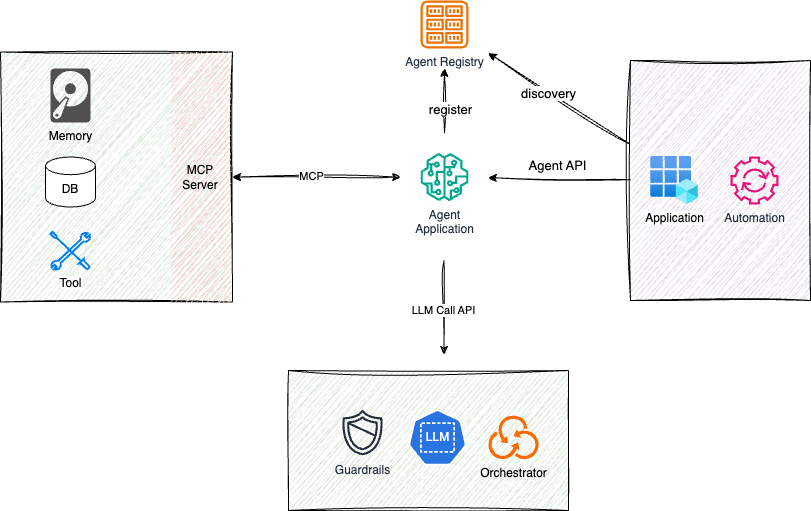

The diagram above was exported from draw.io. Its source (the exported page's mxGraphModel, read from the mxfile embedded in the PNG):
<mxGraphModel dx="995" dy="658" grid="1" gridSize="10" guides="1" tooltips="1" connect="1" arrows="1" fold="1" page="1" pageScale="1" pageWidth="827" pageHeight="1169" math="0" shadow="0">
  <root>
    <mxCell id="0" />
    <mxCell id="1" parent="0" />
    <mxCell id="24" value="" style="rounded=0;whiteSpace=wrap;html=1;fillColor=#e1d5e7;strokeColor=default;sketch=1;curveFitting=1;jiggle=2;" parent="1" vertex="1">
      <mxGeometry x="640" y="80" width="180" height="240" as="geometry" />
    </mxCell>
    <mxCell id="31" value="" style="rounded=0;whiteSpace=wrap;html=1;fillColor=#d5e8d4;strokeColor=default;sketch=1;curveFitting=1;jiggle=2;" vertex="1" parent="1">
      <mxGeometry x="298" y="390" width="280" height="140" as="geometry" />
    </mxCell>
    <mxCell id="25" value="" style="rounded=0;whiteSpace=wrap;html=1;fillColor=#d5e8d4;strokeColor=default;sketch=1;curveFitting=1;jiggle=2;" parent="1" vertex="1">
      <mxGeometry x="10" y="71.5" width="232" height="250" as="geometry" />
    </mxCell>
    <mxCell id="2" value="Agent Registry" style="sketch=0;outlineConnect=0;fontColor=#232F3E;gradientColor=none;fillColor=#ED7100;strokeColor=none;dashed=0;verticalLabelPosition=bottom;verticalAlign=top;align=center;html=1;fontSize=12;fontStyle=0;aspect=fixed;pointerEvents=1;shape=mxgraph.aws4.registry;perimeterSpacing=20;" parent="1" vertex="1">
      <mxGeometry x="430" y="20" width="48" height="48" as="geometry" />
    </mxCell>
    <mxCell id="18" style="edgeStyle=none;html=1;sketch=1;curveFitting=1;jiggle=2;" parent="1" source="3" target="2" edge="1">
      <mxGeometry relative="1" as="geometry">
        <mxPoint x="460" y="90" as="targetPoint" />
      </mxGeometry>
    </mxCell>
    <mxCell id="19" value="register" style="edgeLabel;html=1;align=center;verticalAlign=middle;resizable=0;points=[];fontSize=13;" parent="18" vertex="1" connectable="0">
      <mxGeometry x="0.0507" y="2" relative="1" as="geometry">
        <mxPoint x="8" y="10" as="offset" />
      </mxGeometry>
    </mxCell>
    <mxCell id="21" style="edgeStyle=none;html=1;sketch=1;curveFitting=1;jiggle=2;entryX=1;entryY=0.5;entryDx=0;entryDy=0;startArrow=classic;startFill=1;" parent="1" source="3" target="25" edge="1">
      <mxGeometry relative="1" as="geometry">
        <mxPoint x="340" y="196" as="sourcePoint" />
      </mxGeometry>
    </mxCell>
    <mxCell id="26" value="MCP" style="edgeLabel;html=1;align=center;verticalAlign=middle;resizable=0;points=[];" vertex="1" connectable="0" parent="21">
      <mxGeometry x="0.0637" y="-1" relative="1" as="geometry">
        <mxPoint as="offset" />
      </mxGeometry>
    </mxCell>
    <mxCell id="3" value="Agent &lt;br&gt;Application" style="sketch=0;outlineConnect=0;fontColor=#232F3E;gradientColor=none;fillColor=#01A88D;strokeColor=none;dashed=0;verticalLabelPosition=bottom;verticalAlign=top;align=center;html=1;fontSize=12;fontStyle=0;aspect=fixed;pointerEvents=1;shape=mxgraph.aws4.sagemaker_model;perimeterSpacing=20;" parent="1" vertex="1">
      <mxGeometry x="430" y="172.5" width="48" height="48" as="geometry" />
    </mxCell>
    <mxCell id="6" value="Tool" style="html=1;verticalLabelPosition=bottom;align=center;labelBackgroundColor=#ffffff;verticalAlign=top;strokeWidth=2;strokeColor=#0080F0;shadow=0;dashed=0;shape=mxgraph.ios7.icons.tools;pointerEvents=1" parent="1" vertex="1">
      <mxGeometry x="60" y="251.5" width="40" height="38" as="geometry" />
    </mxCell>
    <mxCell id="7" value="Guardrails" style="sketch=0;outlineConnect=0;fontColor=#232F3E;gradientColor=none;fillColor=#232F3D;strokeColor=none;dashed=0;verticalLabelPosition=bottom;verticalAlign=top;align=center;html=1;fontSize=12;fontStyle=0;aspect=fixed;pointerEvents=1;shape=mxgraph.aws4.shield2;" parent="1" vertex="1">
      <mxGeometry x="348" y="428" width="48" height="48" as="geometry" />
    </mxCell>
    <mxCell id="9" value="Memory" style="sketch=0;pointerEvents=1;shadow=0;dashed=0;html=1;strokeColor=none;fillColor=#505050;labelPosition=center;verticalLabelPosition=bottom;verticalAlign=top;outlineConnect=0;align=center;shape=mxgraph.office.devices.hard_disk;" parent="1" vertex="1">
      <mxGeometry x="60" y="88" width="40" height="54" as="geometry" />
    </mxCell>
    <mxCell id="10" value="Orchestrator" style="points=[];aspect=fixed;html=1;align=center;shadow=0;dashed=0;fillColor=#FF6A00;strokeColor=none;shape=mxgraph.alibaba_cloud.ros_resource_orchestration_service;labelPosition=center;verticalLabelPosition=bottom;verticalAlign=top;" parent="1" vertex="1">
      <mxGeometry x="498" y="435.25" width="50.099999999999994" height="43.5" as="geometry" />
    </mxCell>
    <mxCell id="12" value="LLM" style="aspect=fixed;sketch=0;html=1;dashed=0;whitespace=wrap;verticalLabelPosition=middle;verticalAlign=middle;fillColor=#2875E2;strokeColor=#ffffff;points=[[0.005,0.63,0],[0.1,0.2,0],[0.9,0.2,0],[0.5,0,0],[0.995,0.63,0],[0.72,0.99,0],[0.5,1,0],[0.28,0.99,0]];shape=mxgraph.kubernetes.icon2;prIcon=ns;labelPosition=center;align=center;fontColor=light-dark(#ffffff, #ededed);" parent="1" vertex="1">
      <mxGeometry x="418" y="428" width="58" height="58" as="geometry" />
    </mxCell>
    <mxCell id="16" style="edgeStyle=none;html=1;sketch=1;curveFitting=1;jiggle=2;exitX=-0.003;exitY=0.349;exitDx=0;exitDy=0;exitPerimeter=0;" parent="1" source="24" target="2" edge="1">
      <mxGeometry relative="1" as="geometry">
        <mxPoint x="652" y="148.78210526315786" as="sourcePoint" />
        <mxPoint x="530" y="80" as="targetPoint" />
      </mxGeometry>
    </mxCell>
    <mxCell id="17" value="discovery" style="edgeLabel;html=1;align=center;verticalAlign=middle;resizable=0;points=[];fontSize=13;" parent="16" vertex="1" connectable="0">
      <mxGeometry x="0.1514" y="2" relative="1" as="geometry">
        <mxPoint as="offset" />
      </mxGeometry>
    </mxCell>
    <mxCell id="20" style="edgeStyle=none;html=1;sketch=1;curveFitting=1;jiggle=2;" parent="1" source="14" target="3" edge="1">
      <mxGeometry relative="1" as="geometry" />
    </mxCell>
    <mxCell id="23" value="Agent API" style="edgeLabel;html=1;align=center;verticalAlign=middle;resizable=0;points=[];fontSize=13;" parent="20" vertex="1" connectable="0">
      <mxGeometry x="0.0231" y="1" relative="1" as="geometry">
        <mxPoint x="-1" y="-15" as="offset" />
      </mxGeometry>
    </mxCell>
    <mxCell id="14" value="Application" style="image;aspect=fixed;html=1;points=[];align=center;fontSize=12;image=img/lib/azure2/identity/App_Registrations.svg;perimeterSpacing=20;" parent="1" vertex="1">
      <mxGeometry x="660" y="176" width="48" height="48" as="geometry" />
    </mxCell>
    <mxCell id="15" value="Automation" style="sketch=0;outlineConnect=0;fontColor=#232F3E;gradientColor=none;fillColor=#E7157B;strokeColor=none;dashed=0;verticalLabelPosition=bottom;verticalAlign=top;align=center;html=1;fontSize=12;fontStyle=0;aspect=fixed;pointerEvents=1;shape=mxgraph.aws4.automation;" parent="1" vertex="1">
      <mxGeometry x="740" y="176" width="48" height="48" as="geometry" />
    </mxCell>
    <mxCell id="28" value="DB" style="shape=cylinder3;whiteSpace=wrap;html=1;boundedLbl=1;backgroundOutline=1;size=8.833343505859403;" vertex="1" parent="1">
      <mxGeometry x="55" y="176.5" width="50" height="50" as="geometry" />
    </mxCell>
    <mxCell id="42" value="MCP Server" style="rounded=0;whiteSpace=wrap;html=1;fillColor=#f8cecc;strokeColor=none;sketch=1;curveFitting=1;jiggle=2;" vertex="1" parent="1">
      <mxGeometry x="180" y="71.5" width="60" height="250" as="geometry" />
    </mxCell>
    <mxCell id="44" style="edgeStyle=none;html=1;sketch=1;curveFitting=1;jiggle=2;startArrow=none;startFill=0;" edge="1" parent="1">
      <mxGeometry relative="1" as="geometry">
        <mxPoint x="453.58" y="280" as="sourcePoint" />
        <mxPoint x="453.58" y="374" as="targetPoint" />
      </mxGeometry>
    </mxCell>
    <mxCell id="45" value="LLM Call API" style="edgeLabel;html=1;align=center;verticalAlign=middle;resizable=0;points=[];" vertex="1" connectable="0" parent="44">
      <mxGeometry x="0.0637" y="-1" relative="1" as="geometry">
        <mxPoint as="offset" />
      </mxGeometry>
    </mxCell>
  </root>
</mxGraphModel>